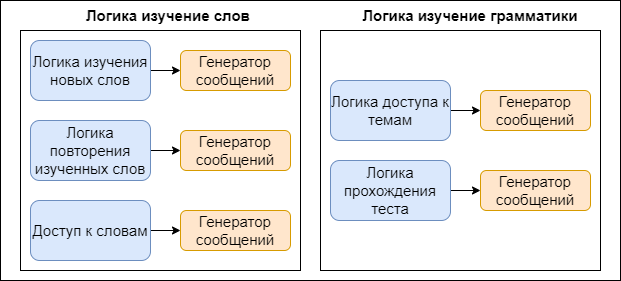

The diagram above was exported from draw.io. Its source (the exported page's mxGraphModel, read from the mxfile embedded in the PNG):
<mxGraphModel dx="1038" dy="489" grid="1" gridSize="10" guides="1" tooltips="1" connect="1" arrows="1" fold="1" page="1" pageScale="1" pageWidth="827" pageHeight="1169" math="0" shadow="0">
  <root>
    <mxCell id="0" />
    <mxCell id="1" parent="0" />
    <mxCell id="iK436r30io-0bHqrqG6H-25" value="" style="rounded=0;whiteSpace=wrap;html=1;fontSize=15;" vertex="1" parent="1">
      <mxGeometry x="60" y="60" width="620" height="280" as="geometry" />
    </mxCell>
    <mxCell id="iK436r30io-0bHqrqG6H-1" value="" style="rounded=0;whiteSpace=wrap;html=1;" vertex="1" parent="1">
      <mxGeometry x="80" y="90" width="280" height="240" as="geometry" />
    </mxCell>
    <mxCell id="iK436r30io-0bHqrqG6H-3" value="Логика изучение слов&amp;nbsp;" style="text;html=1;strokeColor=none;fillColor=none;align=center;verticalAlign=middle;whiteSpace=wrap;rounded=0;fontStyle=1;fontSize=15;" vertex="1" parent="1">
      <mxGeometry x="120" y="60" width="220" height="30" as="geometry" />
    </mxCell>
    <mxCell id="iK436r30io-0bHqrqG6H-11" style="edgeStyle=orthogonalEdgeStyle;rounded=0;orthogonalLoop=1;jettySize=auto;html=1;exitX=1;exitY=0.5;exitDx=0;exitDy=0;entryX=0;entryY=0.5;entryDx=0;entryDy=0;fontSize=15;" edge="1" parent="1" source="iK436r30io-0bHqrqG6H-4" target="iK436r30io-0bHqrqG6H-7">
      <mxGeometry relative="1" as="geometry" />
    </mxCell>
    <mxCell id="iK436r30io-0bHqrqG6H-4" value="Логика изучения новых слов" style="rounded=1;whiteSpace=wrap;html=1;fontSize=15;fillColor=#dae8fc;strokeColor=#6c8ebf;" vertex="1" parent="1">
      <mxGeometry x="90" y="100" width="120" height="60" as="geometry" />
    </mxCell>
    <mxCell id="iK436r30io-0bHqrqG6H-12" style="edgeStyle=orthogonalEdgeStyle;rounded=0;orthogonalLoop=1;jettySize=auto;html=1;exitX=1;exitY=0.5;exitDx=0;exitDy=0;entryX=0;entryY=0.5;entryDx=0;entryDy=0;fontSize=15;" edge="1" parent="1" source="iK436r30io-0bHqrqG6H-5" target="iK436r30io-0bHqrqG6H-9">
      <mxGeometry relative="1" as="geometry" />
    </mxCell>
    <mxCell id="iK436r30io-0bHqrqG6H-5" value="Логика повторения изученных слов" style="rounded=1;whiteSpace=wrap;html=1;fontSize=15;fillColor=#dae8fc;strokeColor=#6c8ebf;" vertex="1" parent="1">
      <mxGeometry x="90" y="180" width="120" height="60" as="geometry" />
    </mxCell>
    <mxCell id="iK436r30io-0bHqrqG6H-13" style="edgeStyle=orthogonalEdgeStyle;rounded=0;orthogonalLoop=1;jettySize=auto;html=1;exitX=1;exitY=0.5;exitDx=0;exitDy=0;entryX=0;entryY=0.5;entryDx=0;entryDy=0;fontSize=15;" edge="1" parent="1" source="iK436r30io-0bHqrqG6H-6" target="iK436r30io-0bHqrqG6H-10">
      <mxGeometry relative="1" as="geometry" />
    </mxCell>
    <mxCell id="iK436r30io-0bHqrqG6H-6" value="Доступ к словам" style="rounded=1;whiteSpace=wrap;html=1;fontSize=15;fillColor=#dae8fc;strokeColor=#6c8ebf;" vertex="1" parent="1">
      <mxGeometry x="90" y="260" width="120" height="60" as="geometry" />
    </mxCell>
    <mxCell id="iK436r30io-0bHqrqG6H-7" value="Генератор сообщений" style="rounded=1;whiteSpace=wrap;html=1;fillColor=#ffe6cc;strokeColor=#d79b00;fontSize=15;" vertex="1" parent="1">
      <mxGeometry x="240" y="110" width="110" height="40" as="geometry" />
    </mxCell>
    <mxCell id="iK436r30io-0bHqrqG6H-9" value="Генератор сообщений" style="rounded=1;whiteSpace=wrap;html=1;fillColor=#ffe6cc;strokeColor=#d79b00;fontSize=15;" vertex="1" parent="1">
      <mxGeometry x="240" y="190" width="110" height="40" as="geometry" />
    </mxCell>
    <mxCell id="iK436r30io-0bHqrqG6H-10" value="Генератор сообщений" style="rounded=1;whiteSpace=wrap;html=1;fillColor=#ffe6cc;strokeColor=#d79b00;fontSize=15;" vertex="1" parent="1">
      <mxGeometry x="240" y="270" width="110" height="40" as="geometry" />
    </mxCell>
    <mxCell id="iK436r30io-0bHqrqG6H-14" value="" style="rounded=0;whiteSpace=wrap;html=1;" vertex="1" parent="1">
      <mxGeometry x="380" y="90" width="280" height="240" as="geometry" />
    </mxCell>
    <mxCell id="iK436r30io-0bHqrqG6H-15" value="Логика изучение грамматики" style="text;html=1;strokeColor=none;fillColor=none;align=center;verticalAlign=middle;whiteSpace=wrap;rounded=0;fontStyle=1;fontSize=15;" vertex="1" parent="1">
      <mxGeometry x="420" y="60" width="220" height="30" as="geometry" />
    </mxCell>
    <mxCell id="iK436r30io-0bHqrqG6H-16" style="edgeStyle=orthogonalEdgeStyle;rounded=0;orthogonalLoop=1;jettySize=auto;html=1;exitX=1;exitY=0.5;exitDx=0;exitDy=0;entryX=0;entryY=0.5;entryDx=0;entryDy=0;fontSize=15;" edge="1" parent="1" source="iK436r30io-0bHqrqG6H-17" target="iK436r30io-0bHqrqG6H-22">
      <mxGeometry relative="1" as="geometry" />
    </mxCell>
    <mxCell id="iK436r30io-0bHqrqG6H-17" value="Логика доступа к темам" style="rounded=1;whiteSpace=wrap;html=1;fontSize=15;fillColor=#dae8fc;strokeColor=#6c8ebf;" vertex="1" parent="1">
      <mxGeometry x="390" y="140" width="120" height="60" as="geometry" />
    </mxCell>
    <mxCell id="iK436r30io-0bHqrqG6H-18" style="edgeStyle=orthogonalEdgeStyle;rounded=0;orthogonalLoop=1;jettySize=auto;html=1;exitX=1;exitY=0.5;exitDx=0;exitDy=0;entryX=0;entryY=0.5;entryDx=0;entryDy=0;fontSize=15;" edge="1" parent="1" source="iK436r30io-0bHqrqG6H-19" target="iK436r30io-0bHqrqG6H-23">
      <mxGeometry relative="1" as="geometry" />
    </mxCell>
    <mxCell id="iK436r30io-0bHqrqG6H-19" value="Логика прохождения теста" style="rounded=1;whiteSpace=wrap;html=1;fontSize=15;fillColor=#dae8fc;strokeColor=#6c8ebf;" vertex="1" parent="1">
      <mxGeometry x="390" y="220" width="120" height="60" as="geometry" />
    </mxCell>
    <mxCell id="iK436r30io-0bHqrqG6H-22" value="Генератор сообщений" style="rounded=1;whiteSpace=wrap;html=1;fillColor=#ffe6cc;strokeColor=#d79b00;fontSize=15;" vertex="1" parent="1">
      <mxGeometry x="540" y="150" width="110" height="40" as="geometry" />
    </mxCell>
    <mxCell id="iK436r30io-0bHqrqG6H-23" value="Генератор сообщений" style="rounded=1;whiteSpace=wrap;html=1;fillColor=#ffe6cc;strokeColor=#d79b00;fontSize=15;" vertex="1" parent="1">
      <mxGeometry x="540" y="230" width="110" height="40" as="geometry" />
    </mxCell>
  </root>
</mxGraphModel>